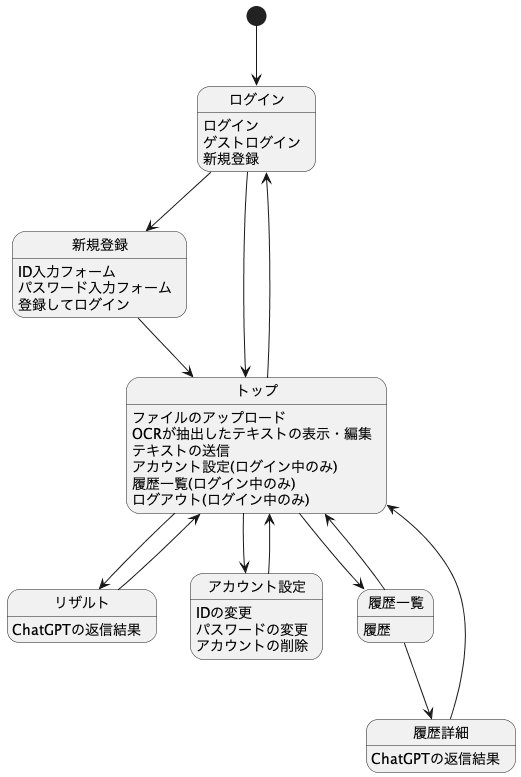

The diagram above was rendered by PlantUML. Its source (embedded in the PNG):
@startuml

[*] --> ログイン
ログイン : ログイン
ログイン : ゲストログイン
ログイン : 新規登録
ログイン --> 新規登録
ログイン --> トップ

新規登録 : ID入力フォーム
新規登録 : パスワード入力フォーム
新規登録 : 登録してログイン
新規登録 --> トップ

トップ : ファイルのアップロード
トップ : OCRが抽出したテキストの表示・編集
トップ : テキストの送信
トップ : アカウント設定(ログイン中のみ)
トップ : 履歴一覧(ログイン中のみ)
トップ : ログアウト(ログイン中のみ)
トップ --> リザルト
トップ --> アカウント設定
トップ --> 履歴一覧
トップ --> ログイン

リザルト : ChatGPTの返信結果
リザルト --> トップ

アカウント設定 : IDの変更
アカウント設定 : パスワードの変更
アカウント設定 : アカウントの削除
アカウント設定 --> トップ

履歴一覧 : 履歴
履歴一覧 --> トップ
履歴一覧 --> 履歴詳細

履歴詳細 : ChatGPTの返信結果
履歴詳細 --> トップ

@enduml